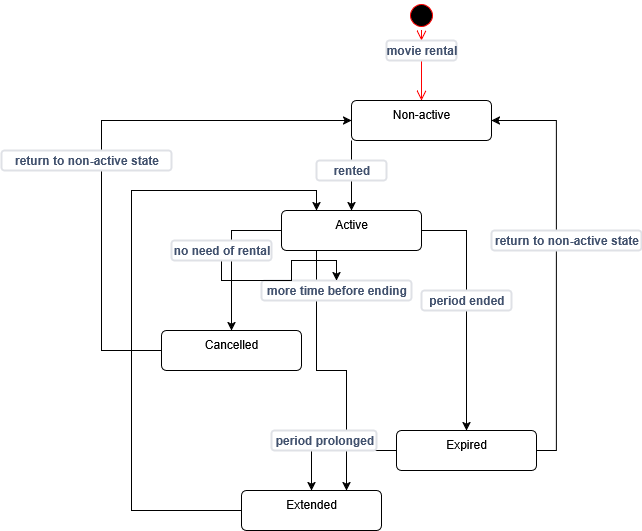

The diagram above was exported from draw.io. Its source (the exported page's mxGraphModel, read from the mxfile embedded in the PNG):
<mxGraphModel dx="1426" dy="786" grid="1" gridSize="10" guides="1" tooltips="1" connect="1" arrows="1" fold="1" page="1" pageScale="1" pageWidth="850" pageHeight="1100" background="light-dark(#FFFFFF,#7EA6E0)" math="0" shadow="0">
  <root>
    <mxCell id="0" />
    <mxCell id="1" parent="0" />
    <mxCell id="udEWnteHTdM-DP6IcCf6-1" value="" style="ellipse;html=1;shape=startState;fillColor=#000000;strokeColor=#ff0000;" parent="1" vertex="1">
      <mxGeometry x="425" y="30" width="30" height="30" as="geometry" />
    </mxCell>
    <mxCell id="udEWnteHTdM-DP6IcCf6-2" value="" style="edgeStyle=orthogonalEdgeStyle;html=1;verticalAlign=bottom;endArrow=open;endSize=8;strokeColor=#ff0000;rounded=0;entryX=0.5;entryY=0;entryDx=0;entryDy=0;" parent="1" source="udEWnteHTdM-DP6IcCf6-12" target="udEWnteHTdM-DP6IcCf6-4" edge="1">
      <mxGeometry relative="1" as="geometry">
        <mxPoint x="440" y="100" as="targetPoint" />
      </mxGeometry>
    </mxCell>
    <mxCell id="udEWnteHTdM-DP6IcCf6-9" style="edgeStyle=orthogonalEdgeStyle;rounded=0;orthogonalLoop=1;jettySize=auto;html=1;exitX=0;exitY=1;exitDx=0;exitDy=0;entryX=0.5;entryY=0;entryDx=0;entryDy=0;" parent="1" source="udEWnteHTdM-DP6IcCf6-4" target="udEWnteHTdM-DP6IcCf6-6" edge="1">
      <mxGeometry relative="1" as="geometry" />
    </mxCell>
    <mxCell id="udEWnteHTdM-DP6IcCf6-4" value="Non-active" style="html=1;align=center;verticalAlign=top;rounded=1;absoluteArcSize=1;arcSize=10;dashed=0;whiteSpace=wrap;" parent="1" vertex="1">
      <mxGeometry x="370" y="130" width="140" height="40" as="geometry" />
    </mxCell>
    <mxCell id="udEWnteHTdM-DP6IcCf6-10" style="edgeStyle=orthogonalEdgeStyle;rounded=0;orthogonalLoop=1;jettySize=auto;html=1;exitX=0;exitY=0.5;exitDx=0;exitDy=0;entryX=0.5;entryY=0;entryDx=0;entryDy=0;" parent="1" source="udEWnteHTdM-DP6IcCf6-6" target="udEWnteHTdM-DP6IcCf6-8" edge="1">
      <mxGeometry relative="1" as="geometry" />
    </mxCell>
    <mxCell id="udEWnteHTdM-DP6IcCf6-11" style="edgeStyle=orthogonalEdgeStyle;rounded=0;orthogonalLoop=1;jettySize=auto;html=1;exitX=1;exitY=0.5;exitDx=0;exitDy=0;" parent="1" source="udEWnteHTdM-DP6IcCf6-6" target="udEWnteHTdM-DP6IcCf6-7" edge="1">
      <mxGeometry relative="1" as="geometry" />
    </mxCell>
    <mxCell id="udEWnteHTdM-DP6IcCf6-27" style="edgeStyle=orthogonalEdgeStyle;rounded=0;orthogonalLoop=1;jettySize=auto;html=1;exitX=0.25;exitY=1;exitDx=0;exitDy=0;entryX=0.75;entryY=0;entryDx=0;entryDy=0;" parent="1" source="udEWnteHTdM-DP6IcCf6-6" target="udEWnteHTdM-DP6IcCf6-17" edge="1">
      <mxGeometry relative="1" as="geometry" />
    </mxCell>
    <mxCell id="udEWnteHTdM-DP6IcCf6-6" value="Active" style="html=1;align=center;verticalAlign=top;rounded=1;absoluteArcSize=1;arcSize=10;dashed=0;whiteSpace=wrap;" parent="1" vertex="1">
      <mxGeometry x="300" y="240" width="140" height="40" as="geometry" />
    </mxCell>
    <mxCell id="udEWnteHTdM-DP6IcCf6-14" style="edgeStyle=orthogonalEdgeStyle;rounded=0;orthogonalLoop=1;jettySize=auto;html=1;exitX=1;exitY=0.5;exitDx=0;exitDy=0;entryX=1;entryY=0.5;entryDx=0;entryDy=0;" parent="1" source="udEWnteHTdM-DP6IcCf6-7" target="udEWnteHTdM-DP6IcCf6-4" edge="1">
      <mxGeometry relative="1" as="geometry">
        <Array as="points">
          <mxPoint x="575" y="480" />
          <mxPoint x="575" y="150" />
        </Array>
      </mxGeometry>
    </mxCell>
    <mxCell id="udEWnteHTdM-DP6IcCf6-16" style="edgeStyle=orthogonalEdgeStyle;rounded=0;orthogonalLoop=1;jettySize=auto;html=1;exitX=0;exitY=0.5;exitDx=0;exitDy=0;" parent="1" source="udEWnteHTdM-DP6IcCf6-7" target="udEWnteHTdM-DP6IcCf6-17" edge="1">
      <mxGeometry relative="1" as="geometry">
        <mxPoint x="330" y="540" as="targetPoint" />
      </mxGeometry>
    </mxCell>
    <mxCell id="udEWnteHTdM-DP6IcCf6-7" value="Expired" style="html=1;align=center;verticalAlign=top;rounded=1;absoluteArcSize=1;arcSize=10;dashed=0;whiteSpace=wrap;" parent="1" vertex="1">
      <mxGeometry x="415" y="460" width="140" height="40" as="geometry" />
    </mxCell>
    <mxCell id="udEWnteHTdM-DP6IcCf6-20" style="edgeStyle=orthogonalEdgeStyle;rounded=0;orthogonalLoop=1;jettySize=auto;html=1;exitX=0;exitY=0.5;exitDx=0;exitDy=0;entryX=0;entryY=0.5;entryDx=0;entryDy=0;" parent="1" source="udEWnteHTdM-DP6IcCf6-8" target="udEWnteHTdM-DP6IcCf6-4" edge="1">
      <mxGeometry relative="1" as="geometry">
        <mxPoint x="70" y="160" as="targetPoint" />
        <Array as="points">
          <mxPoint x="120" y="380" />
          <mxPoint x="120" y="150" />
        </Array>
      </mxGeometry>
    </mxCell>
    <mxCell id="udEWnteHTdM-DP6IcCf6-8" value="Cancelled" style="html=1;align=center;verticalAlign=top;rounded=1;absoluteArcSize=1;arcSize=10;dashed=0;whiteSpace=wrap;" parent="1" vertex="1">
      <mxGeometry x="180" y="360" width="140" height="40" as="geometry" />
    </mxCell>
    <mxCell id="udEWnteHTdM-DP6IcCf6-13" value="" style="edgeStyle=orthogonalEdgeStyle;html=1;verticalAlign=bottom;endArrow=open;endSize=8;strokeColor=#ff0000;rounded=0;" parent="1" source="udEWnteHTdM-DP6IcCf6-1" target="udEWnteHTdM-DP6IcCf6-12" edge="1">
      <mxGeometry relative="1" as="geometry">
        <mxPoint x="440" y="120" as="targetPoint" />
        <mxPoint x="440" y="60" as="sourcePoint" />
      </mxGeometry>
    </mxCell>
    <mxCell id="udEWnteHTdM-DP6IcCf6-12" value="movie rental" style="dashed=0;html=1;rounded=1;strokeColor=#DFE1E6;fontSize=12;align=center;fontStyle=1;strokeWidth=2;fontColor=#42526E" parent="1" vertex="1">
      <mxGeometry x="405" y="70" width="70" height="20" as="geometry" />
    </mxCell>
    <mxCell id="udEWnteHTdM-DP6IcCf6-18" style="edgeStyle=orthogonalEdgeStyle;rounded=0;orthogonalLoop=1;jettySize=auto;html=1;exitX=0;exitY=0.5;exitDx=0;exitDy=0;entryX=0.25;entryY=0;entryDx=0;entryDy=0;" parent="1" source="udEWnteHTdM-DP6IcCf6-17" target="udEWnteHTdM-DP6IcCf6-6" edge="1">
      <mxGeometry relative="1" as="geometry">
        <mxPoint x="140" y="230" as="targetPoint" />
        <Array as="points">
          <mxPoint x="150" y="540" />
          <mxPoint x="150" y="220" />
          <mxPoint x="335" y="220" />
        </Array>
      </mxGeometry>
    </mxCell>
    <mxCell id="udEWnteHTdM-DP6IcCf6-17" value="Extended" style="html=1;align=center;verticalAlign=top;rounded=1;absoluteArcSize=1;arcSize=10;dashed=0;whiteSpace=wrap;" parent="1" vertex="1">
      <mxGeometry x="260" y="520" width="140" height="40" as="geometry" />
    </mxCell>
    <mxCell id="udEWnteHTdM-DP6IcCf6-19" value="rented" style="dashed=0;html=1;rounded=1;strokeColor=#DFE1E6;fontSize=12;align=center;fontStyle=1;strokeWidth=2;fontColor=#42526E" parent="1" vertex="1">
      <mxGeometry x="335" y="190" width="70" height="20" as="geometry" />
    </mxCell>
    <mxCell id="udEWnteHTdM-DP6IcCf6-21" value="period prolonged" style="dashed=0;html=1;rounded=1;strokeColor=#DFE1E6;fontSize=12;align=center;fontStyle=1;strokeWidth=2;fontColor=#42526E" parent="1" vertex="1">
      <mxGeometry x="290" y="460" width="105" height="20" as="geometry" />
    </mxCell>
    <mxCell id="udEWnteHTdM-DP6IcCf6-23" value="period ended" style="dashed=0;html=1;rounded=1;strokeColor=#DFE1E6;fontSize=12;align=center;fontStyle=1;strokeWidth=2;fontColor=#42526E" parent="1" vertex="1">
      <mxGeometry x="440" y="320" width="90" height="20" as="geometry" />
    </mxCell>
    <mxCell id="udEWnteHTdM-DP6IcCf6-28" value="more time before ending" style="dashed=0;html=1;rounded=1;strokeColor=#DFE1E6;fontSize=12;align=center;fontStyle=1;strokeWidth=2;fontColor=#42526E" parent="1" vertex="1">
      <mxGeometry x="280" y="310" width="150" height="20" as="geometry" />
    </mxCell>
    <mxCell id="udEWnteHTdM-DP6IcCf6-31" value="return to non-active state" style="dashed=0;html=1;rounded=1;strokeColor=#DFE1E6;fontSize=12;align=center;fontStyle=1;strokeWidth=2;fontColor=#42526E" parent="1" vertex="1">
      <mxGeometry x="510" y="260" width="150" height="20" as="geometry" />
    </mxCell>
    <mxCell id="LESbDdcSZstXnB9KZzQx-1" value="" style="edgeStyle=orthogonalEdgeStyle;rounded=0;orthogonalLoop=1;jettySize=auto;html=1;" edge="1" parent="1" source="udEWnteHTdM-DP6IcCf6-32" target="udEWnteHTdM-DP6IcCf6-28">
      <mxGeometry relative="1" as="geometry" />
    </mxCell>
    <mxCell id="udEWnteHTdM-DP6IcCf6-32" value="no need of rental" style="dashed=0;html=1;rounded=1;strokeColor=#DFE1E6;fontSize=12;align=center;fontStyle=1;strokeWidth=2;fontColor=#42526E" parent="1" vertex="1">
      <mxGeometry x="190" y="270" width="100" height="20" as="geometry" />
    </mxCell>
    <mxCell id="udEWnteHTdM-DP6IcCf6-33" value="return to non-active state" style="dashed=0;html=1;rounded=1;strokeColor=#DFE1E6;fontSize=12;align=center;fontStyle=1;strokeWidth=2;fontColor=#42526E" parent="1" vertex="1">
      <mxGeometry x="20" y="180" width="170" height="20" as="geometry" />
    </mxCell>
  </root>
</mxGraphModel>